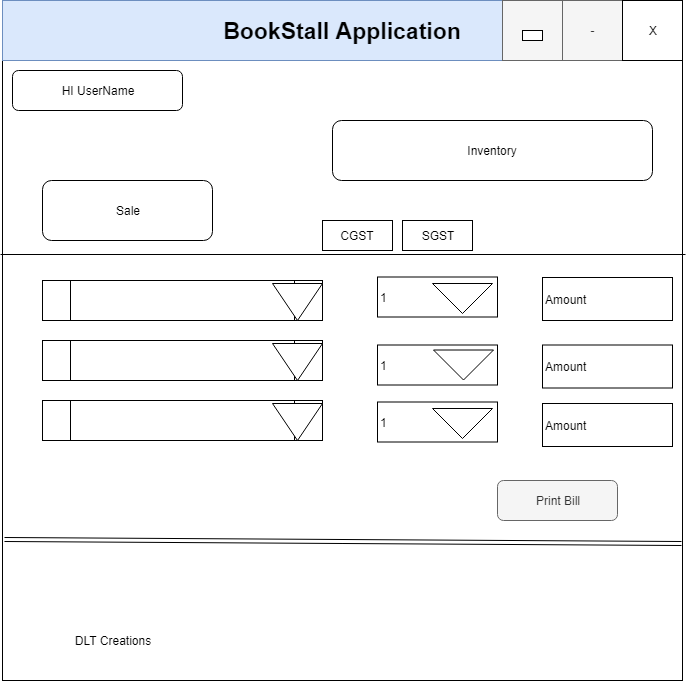

The diagram above was exported from draw.io. Its source (the exported page's mxGraphModel, read from the mxfile embedded in the PNG):
<mxGraphModel dx="1394" dy="747" grid="1" gridSize="10" guides="1" tooltips="1" connect="1" arrows="1" fold="1" page="1" pageScale="1" pageWidth="850" pageHeight="1100" math="0" shadow="0">
  <root>
    <mxCell id="0" />
    <mxCell id="1" parent="0" />
    <mxCell id="hqQxVIBFBhGnc0uYSlfE-1" value="" style="whiteSpace=wrap;html=1;aspect=fixed;" vertex="1" parent="1">
      <mxGeometry x="60" y="40" width="680" height="680" as="geometry" />
    </mxCell>
    <mxCell id="hqQxVIBFBhGnc0uYSlfE-2" value="&lt;div style=&quot;text-align: left&quot;&gt;&lt;b&gt;&lt;font style=&quot;font-size: 23px&quot;&gt;BookStall Application&lt;/font&gt;&lt;/b&gt;&lt;/div&gt;" style="rounded=0;whiteSpace=wrap;html=1;fillColor=#dae8fc;strokeColor=#6c8ebf;align=center;" vertex="1" parent="1">
      <mxGeometry x="60" y="40" width="680" height="60" as="geometry" />
    </mxCell>
    <mxCell id="hqQxVIBFBhGnc0uYSlfE-4" value="-" style="rounded=0;whiteSpace=wrap;html=1;fillColor=#f5f5f5;strokeColor=#666666;fontColor=#333333;" vertex="1" parent="1">
      <mxGeometry x="620" y="40" width="60" height="60" as="geometry" />
    </mxCell>
    <mxCell id="hqQxVIBFBhGnc0uYSlfE-5" value="" style="rounded=0;whiteSpace=wrap;html=1;fillColor=#f5f5f5;strokeColor=#666666;fontColor=#333333;" vertex="1" parent="1">
      <mxGeometry x="560" y="40" width="60" height="60" as="geometry" />
    </mxCell>
    <mxCell id="hqQxVIBFBhGnc0uYSlfE-6" value="X" style="rounded=0;whiteSpace=wrap;html=1;" vertex="1" parent="1">
      <mxGeometry x="680" y="40" width="60" height="60" as="geometry" />
    </mxCell>
    <mxCell id="hqQxVIBFBhGnc0uYSlfE-7" value="" style="rounded=0;whiteSpace=wrap;html=1;" vertex="1" parent="1">
      <mxGeometry x="580" y="70" width="20" height="10" as="geometry" />
    </mxCell>
    <mxCell id="hqQxVIBFBhGnc0uYSlfE-8" value="HI UserName" style="rounded=1;whiteSpace=wrap;html=1;align=center;" vertex="1" parent="1">
      <mxGeometry x="70" y="110" width="170" height="40" as="geometry" />
    </mxCell>
    <mxCell id="hqQxVIBFBhGnc0uYSlfE-13" value="" style="shape=link;html=1;exitX=0.003;exitY=0.793;exitDx=0;exitDy=0;exitPerimeter=0;entryX=0.999;entryY=0.799;entryDx=0;entryDy=0;entryPerimeter=0;" edge="1" parent="1" source="hqQxVIBFBhGnc0uYSlfE-1" target="hqQxVIBFBhGnc0uYSlfE-1">
      <mxGeometry width="50" height="50" relative="1" as="geometry">
        <mxPoint x="61" y="591" as="sourcePoint" />
        <mxPoint x="740" y="570" as="targetPoint" />
        <Array as="points" />
      </mxGeometry>
    </mxCell>
    <mxCell id="hqQxVIBFBhGnc0uYSlfE-16" value="DLT Creations" style="text;html=1;strokeColor=none;fillColor=none;align=center;verticalAlign=middle;whiteSpace=wrap;rounded=0;" vertex="1" parent="1">
      <mxGeometry x="60" y="670" width="220" height="20" as="geometry" />
    </mxCell>
    <mxCell id="hqQxVIBFBhGnc0uYSlfE-17" value="Inventory" style="rounded=1;whiteSpace=wrap;html=1;align=center;" vertex="1" parent="1">
      <mxGeometry x="390" y="160" width="320" height="60" as="geometry" />
    </mxCell>
    <mxCell id="hqQxVIBFBhGnc0uYSlfE-18" value="Sale" style="rounded=1;whiteSpace=wrap;html=1;align=center;" vertex="1" parent="1">
      <mxGeometry x="100" y="220" width="170" height="60" as="geometry" />
    </mxCell>
    <mxCell id="hqQxVIBFBhGnc0uYSlfE-19" value="" style="shape=process;whiteSpace=wrap;html=1;backgroundOutline=1;align=center;" vertex="1" parent="1">
      <mxGeometry x="100" y="320" width="280" height="40" as="geometry" />
    </mxCell>
    <mxCell id="hqQxVIBFBhGnc0uYSlfE-20" value="" style="endArrow=none;html=1;entryX=-0.001;entryY=0.404;entryDx=0;entryDy=0;entryPerimeter=0;exitX=1.006;exitY=0.403;exitDx=0;exitDy=0;exitPerimeter=0;" edge="1" parent="1">
      <mxGeometry width="50" height="50" relative="1" as="geometry">
        <mxPoint x="743" y="294" as="sourcePoint" />
        <mxPoint x="58" y="294" as="targetPoint" />
        <Array as="points" />
      </mxGeometry>
    </mxCell>
    <mxCell id="hqQxVIBFBhGnc0uYSlfE-23" value="" style="triangle;whiteSpace=wrap;html=1;align=center;direction=south;" vertex="1" parent="1">
      <mxGeometry x="330" y="323" width="50" height="37" as="geometry" />
    </mxCell>
    <mxCell id="hqQxVIBFBhGnc0uYSlfE-26" value="" style="shape=process;whiteSpace=wrap;html=1;backgroundOutline=1;align=center;" vertex="1" parent="1">
      <mxGeometry x="100" y="380" width="280" height="40" as="geometry" />
    </mxCell>
    <mxCell id="hqQxVIBFBhGnc0uYSlfE-27" value="" style="triangle;whiteSpace=wrap;html=1;align=center;direction=south;" vertex="1" parent="1">
      <mxGeometry x="330" y="383" width="50" height="37" as="geometry" />
    </mxCell>
    <mxCell id="hqQxVIBFBhGnc0uYSlfE-28" value="" style="shape=process;whiteSpace=wrap;html=1;backgroundOutline=1;align=center;" vertex="1" parent="1">
      <mxGeometry x="100" y="440" width="280" height="40" as="geometry" />
    </mxCell>
    <mxCell id="hqQxVIBFBhGnc0uYSlfE-29" value="" style="triangle;whiteSpace=wrap;html=1;align=center;direction=south;" vertex="1" parent="1">
      <mxGeometry x="330" y="443" width="50" height="37" as="geometry" />
    </mxCell>
    <mxCell id="hqQxVIBFBhGnc0uYSlfE-30" value="CGST" style="rounded=0;whiteSpace=wrap;html=1;align=center;" vertex="1" parent="1">
      <mxGeometry x="380" y="260" width="70" height="30" as="geometry" />
    </mxCell>
    <mxCell id="hqQxVIBFBhGnc0uYSlfE-31" value="SGST" style="rounded=0;whiteSpace=wrap;html=1;align=center;" vertex="1" parent="1">
      <mxGeometry x="460" y="260" width="70" height="30" as="geometry" />
    </mxCell>
    <mxCell id="hqQxVIBFBhGnc0uYSlfE-32" value="&lt;div style=&quot;text-align: left&quot;&gt;&lt;span&gt;1&lt;/span&gt;&lt;/div&gt;" style="rounded=0;whiteSpace=wrap;html=1;align=left;" vertex="1" parent="1">
      <mxGeometry x="435" y="316.5" width="120" height="40" as="geometry" />
    </mxCell>
    <mxCell id="hqQxVIBFBhGnc0uYSlfE-33" value="" style="triangle;whiteSpace=wrap;html=1;align=left;direction=south;" vertex="1" parent="1">
      <mxGeometry x="490" y="323" width="60" height="30" as="geometry" />
    </mxCell>
    <mxCell id="hqQxVIBFBhGnc0uYSlfE-35" value="&lt;div style=&quot;text-align: left&quot;&gt;&lt;span&gt;1&lt;/span&gt;&lt;/div&gt;" style="rounded=0;whiteSpace=wrap;html=1;align=left;" vertex="1" parent="1">
      <mxGeometry x="435" y="384.5" width="120" height="40" as="geometry" />
    </mxCell>
    <mxCell id="hqQxVIBFBhGnc0uYSlfE-36" value="" style="triangle;whiteSpace=wrap;html=1;align=left;direction=south;" vertex="1" parent="1">
      <mxGeometry x="491" y="389.5" width="60" height="30" as="geometry" />
    </mxCell>
    <mxCell id="hqQxVIBFBhGnc0uYSlfE-37" value="&lt;div style=&quot;text-align: left&quot;&gt;&lt;span&gt;1&lt;/span&gt;&lt;/div&gt;" style="rounded=0;whiteSpace=wrap;html=1;align=left;" vertex="1" parent="1">
      <mxGeometry x="435" y="441.5" width="120" height="40" as="geometry" />
    </mxCell>
    <mxCell id="hqQxVIBFBhGnc0uYSlfE-38" value="" style="triangle;whiteSpace=wrap;html=1;align=left;direction=south;" vertex="1" parent="1">
      <mxGeometry x="490" y="448" width="60" height="30" as="geometry" />
    </mxCell>
    <mxCell id="hqQxVIBFBhGnc0uYSlfE-39" value="Amount" style="rounded=0;whiteSpace=wrap;html=1;align=left;" vertex="1" parent="1">
      <mxGeometry x="600" y="317" width="130" height="43" as="geometry" />
    </mxCell>
    <mxCell id="hqQxVIBFBhGnc0uYSlfE-40" value="Amount" style="rounded=0;whiteSpace=wrap;html=1;align=left;" vertex="1" parent="1">
      <mxGeometry x="600" y="443" width="130" height="43" as="geometry" />
    </mxCell>
    <mxCell id="hqQxVIBFBhGnc0uYSlfE-41" value="Amount" style="rounded=0;whiteSpace=wrap;html=1;align=left;" vertex="1" parent="1">
      <mxGeometry x="600" y="384.5" width="130" height="43" as="geometry" />
    </mxCell>
    <mxCell id="hqQxVIBFBhGnc0uYSlfE-42" value="Print Bill" style="rounded=1;whiteSpace=wrap;html=1;align=center;fillColor=#f5f5f5;strokeColor=#666666;fontColor=#333333;" vertex="1" parent="1">
      <mxGeometry x="555" y="520" width="120" height="40" as="geometry" />
    </mxCell>
  </root>
</mxGraphModel>